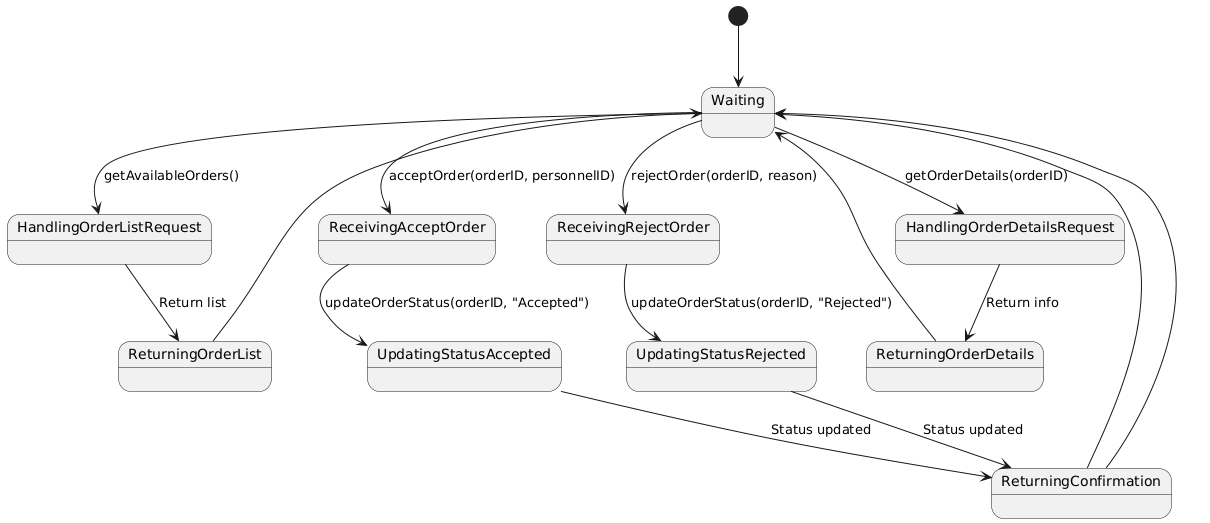

The diagram above was rendered by PlantUML. Its source (embedded in the PNG):
@startuml
[*] --> Waiting

Waiting --> HandlingOrderListRequest : getAvailableOrders()
HandlingOrderListRequest --> ReturningOrderList : Return list
ReturningOrderList --> Waiting

Waiting --> HandlingOrderDetailsRequest : getOrderDetails(orderID)
HandlingOrderDetailsRequest --> ReturningOrderDetails : Return info
ReturningOrderDetails --> Waiting

Waiting --> ReceivingAcceptOrder : acceptOrder(orderID, personnelID)
ReceivingAcceptOrder --> UpdatingStatusAccepted : updateOrderStatus(orderID, "Accepted")
UpdatingStatusAccepted --> ReturningConfirmation : Status updated
ReturningConfirmation --> Waiting

Waiting --> ReceivingRejectOrder : rejectOrder(orderID, reason)
ReceivingRejectOrder --> UpdatingStatusRejected : updateOrderStatus(orderID, "Rejected")
UpdatingStatusRejected --> ReturningConfirmation : Status updated
ReturningConfirmation --> Waiting
@enduml